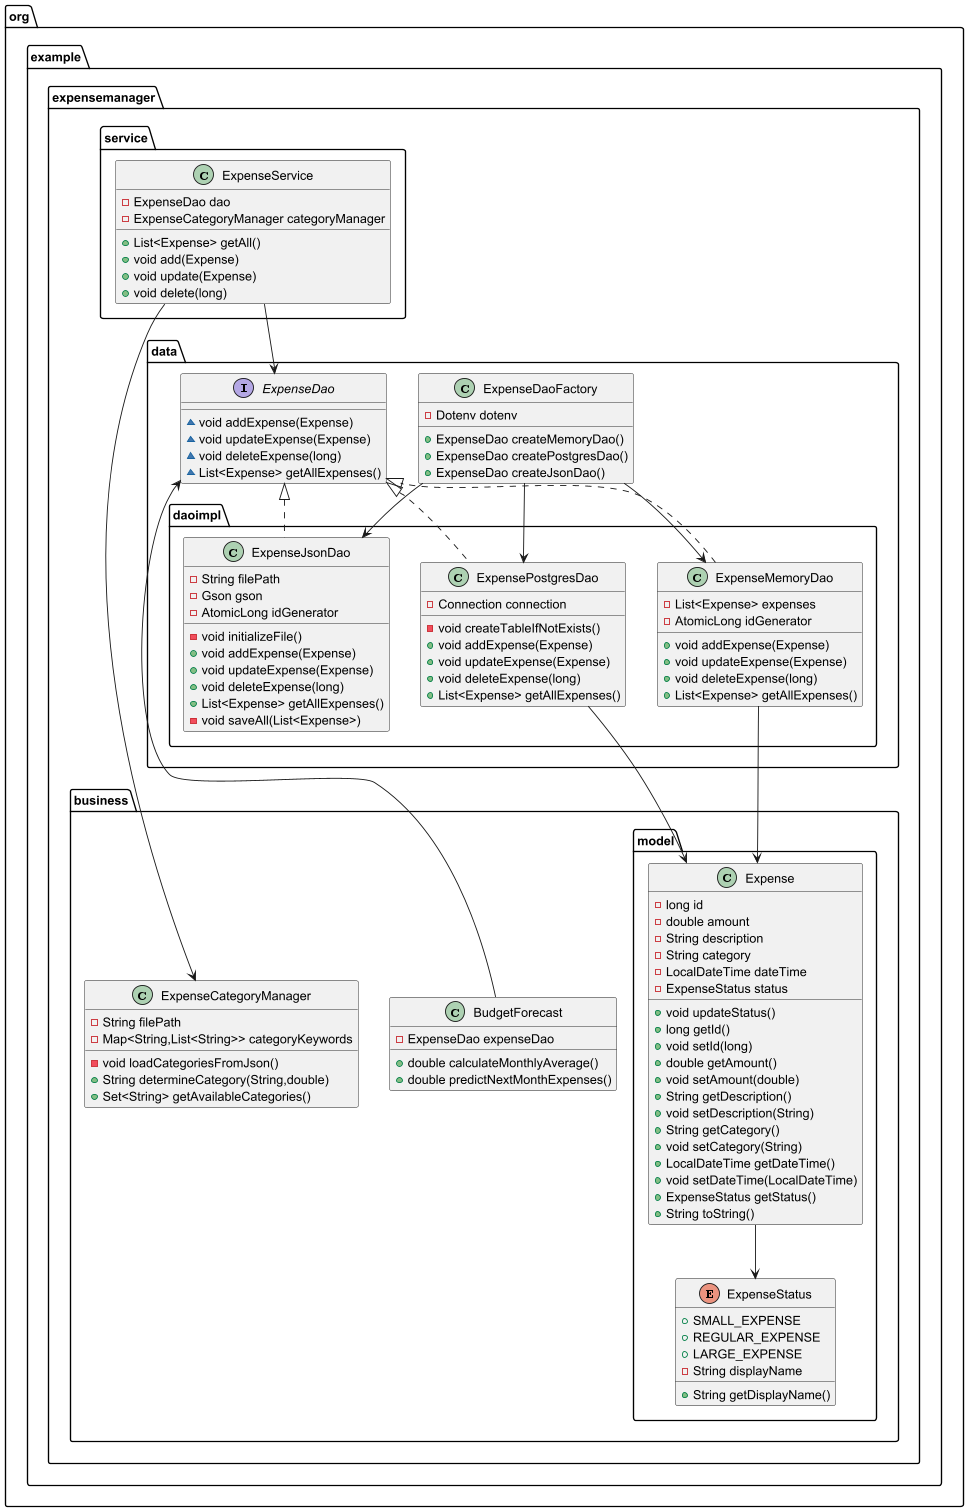

The diagram above was rendered by PlantUML. Its source (embedded in the PNG):
@startuml
class org.example.expensemanager.business.BudgetForecast {
- ExpenseDao expenseDao
+ double calculateMonthlyAverage()
+ double predictNextMonthExpenses()
}

class org.example.expensemanager.business.model.Expense {
- long id
- double amount
- String description
- String category
- LocalDateTime dateTime
- ExpenseStatus status
+ void updateStatus()
+ long getId()
+ void setId(long)
+ double getAmount()
+ void setAmount(double)
+ String getDescription()
+ void setDescription(String)
+ String getCategory()
+ void setCategory(String)
+ LocalDateTime getDateTime()
+ void setDateTime(LocalDateTime)
+ ExpenseStatus getStatus()
+ String toString()
}

class org.example.expensemanager.data.daoimpl.ExpenseMemoryDao {
- List<Expense> expenses
- AtomicLong idGenerator
+ void addExpense(Expense)
+ void updateExpense(Expense)
+ void deleteExpense(long)
+ List<Expense> getAllExpenses()
}

interface org.example.expensemanager.data.ExpenseDao {
~ void addExpense(Expense)
~ void updateExpense(Expense)
~ void deleteExpense(long)
~ List<Expense> getAllExpenses()
}

class org.example.expensemanager.data.daoimpl.ExpensePostgresDao {
- Connection connection
- void createTableIfNotExists()
+ void addExpense(Expense)
+ void updateExpense(Expense)
+ void deleteExpense(long)
+ List<Expense> getAllExpenses()
}

class org.example.expensemanager.business.ExpenseCategoryManager {
- String filePath
- Map<String,List<String>> categoryKeywords
- void loadCategoriesFromJson()
+ String determineCategory(String,double)
+ Set<String> getAvailableCategories()
}

class org.example.expensemanager.data.ExpenseDaoFactory {
- Dotenv dotenv
+ ExpenseDao createMemoryDao()
+ ExpenseDao createPostgresDao()
+ ExpenseDao createJsonDao()
}

class org.example.expensemanager.data.daoimpl.ExpenseJsonDao {
- String filePath
- Gson gson
- AtomicLong idGenerator
- void initializeFile()
+ void addExpense(Expense)
+ void updateExpense(Expense)
+ void deleteExpense(long)
+ List<Expense> getAllExpenses()
- void saveAll(List<Expense>)
}

enum org.example.expensemanager.business.model.ExpenseStatus {
+  SMALL_EXPENSE
+  REGULAR_EXPENSE
+  LARGE_EXPENSE
- String displayName
+ String getDisplayName()
}

class org.example.expensemanager.service.ExpenseService {
- ExpenseDao dao
- ExpenseCategoryManager categoryManager
+ List<Expense> getAll()
+ void add(Expense)
+ void update(Expense)
+ void delete(long)
}


' Наследование и реализация интерфейсов
org.example.expensemanager.data.ExpenseDao <|.. org.example.expensemanager.data.daoimpl.ExpenseMemoryDao
org.example.expensemanager.data.ExpenseDao <|.. org.example.expensemanager.data.daoimpl.ExpensePostgresDao
org.example.expensemanager.data.ExpenseDao <|.. org.example.expensemanager.data.daoimpl.ExpenseJsonDao

' Ассоциации и зависимости
org.example.expensemanager.business.BudgetForecast --> org.example.expensemanager.data.ExpenseDao
org.example.expensemanager.service.ExpenseService --> org.example.expensemanager.data.ExpenseDao
org.example.expensemanager.service.ExpenseService --> org.example.expensemanager.business.ExpenseCategoryManager
org.example.expensemanager.data.ExpenseDaoFactory --> org.example.expensemanager.data.daoimpl.ExpenseMemoryDao
org.example.expensemanager.data.ExpenseDaoFactory --> org.example.expensemanager.data.daoimpl.ExpensePostgresDao
org.example.expensemanager.data.ExpenseDaoFactory --> org.example.expensemanager.data.daoimpl.ExpenseJsonDao
org.example.expensemanager.business.model.Expense --> org.example.expensemanager.business.model.ExpenseStatus
org.example.expensemanager.data.daoimpl.ExpenseMemoryDao --> org.example.expensemanager.business.model.Expense
org.example.expensemanager.data.daoimpl.ExpensePostgresDao --> org.example.expensemanager.business.model.Expense

@enduml